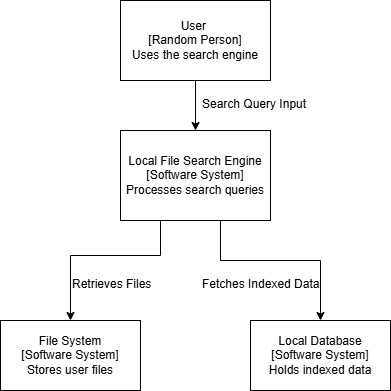

The diagram above was exported from draw.io. Its source (the exported page's mxGraphModel, read from the mxfile embedded in the PNG):
<mxGraphModel dx="1434" dy="746" grid="1" gridSize="10" guides="1" tooltips="1" connect="1" arrows="1" fold="1" page="1" pageScale="1" pageWidth="850" pageHeight="1100" math="0" shadow="0">
  <root>
    <mxCell id="0" />
    <mxCell id="1" parent="0" />
    <mxCell id="GsIBMcRDNgZyiwuOBd6--7" style="edgeStyle=orthogonalEdgeStyle;rounded=0;orthogonalLoop=1;jettySize=auto;html=1;exitX=0.5;exitY=1;exitDx=0;exitDy=0;" edge="1" parent="1" source="GsIBMcRDNgZyiwuOBd6--1" target="GsIBMcRDNgZyiwuOBd6--2">
      <mxGeometry relative="1" as="geometry" />
    </mxCell>
    <mxCell id="GsIBMcRDNgZyiwuOBd6--1" value="User&amp;nbsp;&lt;div&gt;[Random Person]&lt;/div&gt;&lt;div&gt;Uses the search engine&lt;/div&gt;" style="rounded=0;whiteSpace=wrap;html=1;" vertex="1" parent="1">
      <mxGeometry x="320" y="90" width="150" height="80" as="geometry" />
    </mxCell>
    <mxCell id="GsIBMcRDNgZyiwuOBd6--5" style="edgeStyle=orthogonalEdgeStyle;rounded=0;orthogonalLoop=1;jettySize=auto;html=1;exitX=0;exitY=1;exitDx=0;exitDy=0;entryX=0.5;entryY=0;entryDx=0;entryDy=0;" edge="1" parent="1" source="GsIBMcRDNgZyiwuOBd6--2" target="GsIBMcRDNgZyiwuOBd6--3">
      <mxGeometry relative="1" as="geometry">
        <Array as="points">
          <mxPoint x="360" y="310" />
          <mxPoint x="360" y="345" />
          <mxPoint x="270" y="345" />
        </Array>
      </mxGeometry>
    </mxCell>
    <mxCell id="GsIBMcRDNgZyiwuOBd6--6" style="edgeStyle=orthogonalEdgeStyle;rounded=0;orthogonalLoop=1;jettySize=auto;html=1;exitX=1;exitY=1;exitDx=0;exitDy=0;entryX=0.5;entryY=0;entryDx=0;entryDy=0;" edge="1" parent="1" source="GsIBMcRDNgZyiwuOBd6--2" target="GsIBMcRDNgZyiwuOBd6--4">
      <mxGeometry relative="1" as="geometry">
        <Array as="points">
          <mxPoint x="450" y="300" />
          <mxPoint x="420" y="300" />
          <mxPoint x="420" y="350" />
          <mxPoint x="520" y="350" />
        </Array>
      </mxGeometry>
    </mxCell>
    <mxCell id="GsIBMcRDNgZyiwuOBd6--2" value="Local File Search Engine&lt;br&gt;[Software System]&lt;div&gt;&lt;span data-end=&quot;202&quot; data-start=&quot;176&quot;&gt;Processes search queries&lt;/span&gt;&lt;/div&gt;" style="rounded=0;whiteSpace=wrap;html=1;" vertex="1" parent="1">
      <mxGeometry x="320" y="220" width="150" height="90" as="geometry" />
    </mxCell>
    <mxCell id="GsIBMcRDNgZyiwuOBd6--3" value="File System&lt;br&gt;[Software System]&lt;div&gt;Stores user files&lt;/div&gt;" style="rounded=0;whiteSpace=wrap;html=1;" vertex="1" parent="1">
      <mxGeometry x="200" y="410" width="140" height="70" as="geometry" />
    </mxCell>
    <mxCell id="GsIBMcRDNgZyiwuOBd6--4" value="Local Database&lt;br&gt;[Software System]&lt;div&gt;Holds indexed data&lt;/div&gt;" style="rounded=0;whiteSpace=wrap;html=1;" vertex="1" parent="1">
      <mxGeometry x="450" y="410" width="140" height="70" as="geometry" />
    </mxCell>
    <mxCell id="GsIBMcRDNgZyiwuOBd6--10" value="Search Query Input" style="text;whiteSpace=wrap;html=1;" vertex="1" parent="1">
      <mxGeometry x="400" y="180" width="140" height="40" as="geometry" />
    </mxCell>
    <mxCell id="GsIBMcRDNgZyiwuOBd6--11" value="Retrieves Files" style="text;whiteSpace=wrap;html=1;" vertex="1" parent="1">
      <mxGeometry x="270" y="360" width="120" height="40" as="geometry" />
    </mxCell>
    <mxCell id="GsIBMcRDNgZyiwuOBd6--12" value="Fetches Indexed Data" style="text;whiteSpace=wrap;html=1;" vertex="1" parent="1">
      <mxGeometry x="400" y="360" width="160" height="40" as="geometry" />
    </mxCell>
  </root>
</mxGraphModel>